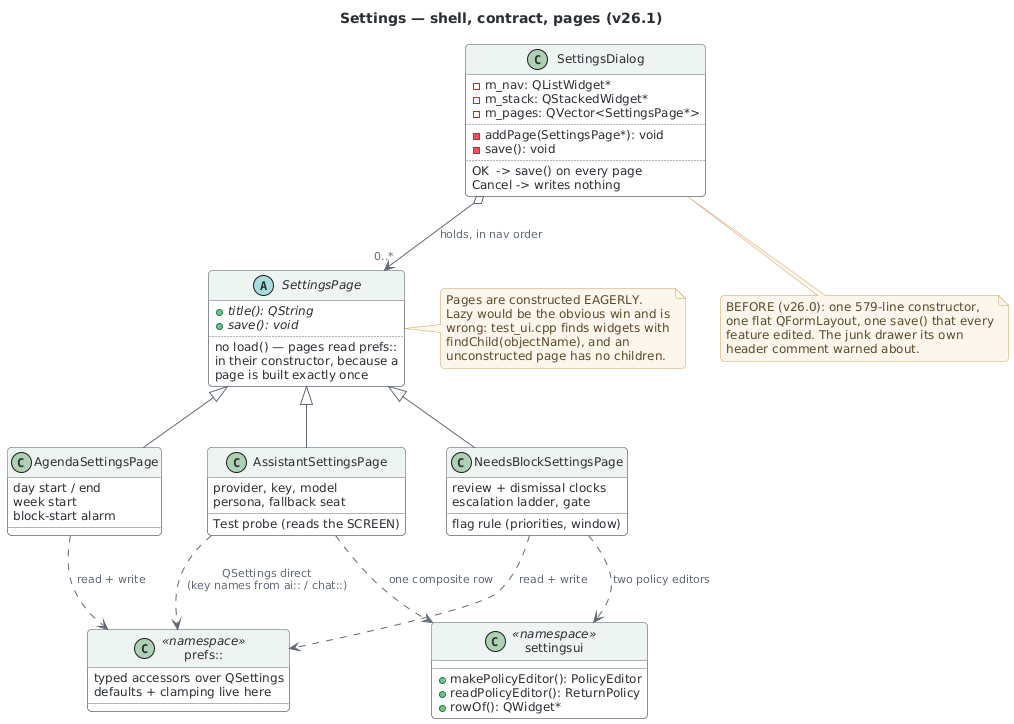

The diagram above was rendered by PlantUML. Its source (embedded in the PNG):
@startuml settings_pages
' ---------------------------------------------------------------------------
' settings_pages — the v26.1 shell/page split (design-addendum-settings-nav).
'
' The point of the picture: SettingsDialog has NO arrow to any concrete page.
' It knows the abstract SettingsPage and nothing else, so adding a page adds
' zero lines to save(). Contrast the "before" note at the bottom.
' ---------------------------------------------------------------------------
!include _style.puml

title Settings — shell, contract, pages (v26.1)

abstract class SettingsPage {
  {abstract} +title(): QString
  {abstract} +save(): void
  ..
  no load() — pages read prefs::
  in their constructor, because a
  page is built exactly once
}

class SettingsDialog {
  -m_nav: QListWidget*
  -m_stack: QStackedWidget*
  -m_pages: QVector<SettingsPage*>
  ..
  -addPage(SettingsPage*): void
  -save(): void
  ..
  OK  -> save() on every page
  Cancel -> writes nothing
}

class AgendaSettingsPage {
  day start / end
  week start
  block-start alarm
}

class NeedsBlockSettingsPage {
  flag rule (priorities, window)
  review + dismissal clocks
  escalation ladder, gate
}

class AssistantSettingsPage {
  provider, key, model
  Test probe (reads the SCREEN)
  persona, fallback seat
}

class "settingsui" as helpers <<namespace>> {
  +makePolicyEditor(): PolicyEditor
  +readPolicyEditor(): ReturnPolicy
  +rowOf(): QWidget*
}

class "prefs::" as prefs <<namespace>> {
  typed accessors over QSettings
  defaults + clamping live here
}

SettingsPage <|-- AgendaSettingsPage
SettingsPage <|-- NeedsBlockSettingsPage
SettingsPage <|-- AssistantSettingsPage

SettingsDialog o--> "0..*" SettingsPage : holds, in nav order

NeedsBlockSettingsPage ..> helpers : two policy editors
AssistantSettingsPage  ..> helpers : one composite row

AgendaSettingsPage     ..> prefs : read + write
NeedsBlockSettingsPage ..> prefs : read + write
AssistantSettingsPage  ..> prefs : QSettings direct\n(key names from ai:: / chat::)

note bottom of SettingsDialog
  BEFORE (v26.0): one 579-line constructor,
  one flat QFormLayout, one save() that every
  feature edited. The junk drawer its own
  header comment warned about.
end note

note right of SettingsPage
  Pages are constructed EAGERLY.
  Lazy would be the obvious win and is
  wrong: test_ui.cpp finds widgets with
  findChild(objectName), and an
  unconstructed page has no children.
end note

@enduml